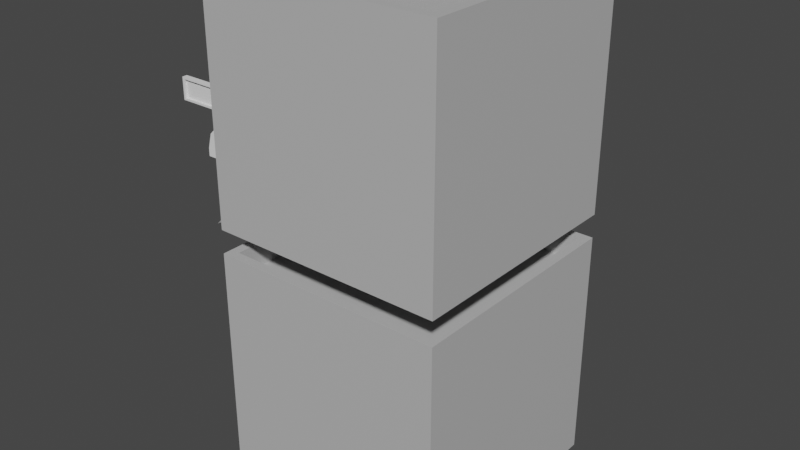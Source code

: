# Source: Building1.blend  (saved by Blender 2.93.21; exported with 4.5.12 LTS)
import bpy
from mathutils import Matrix  # noqa: F401  (used for matrix-valued properties, if any)

bpy.ops.wm.read_factory_settings(use_empty=True)
scene = bpy.context.scene
scene.name = 'Scene'

# ---- collections
col_collection = bpy.data.collections.new('Collection'); scene.collection.children.link(col_collection)

# ---- materials (node trees are filled in below, after node groups)
mat_lit = bpy.data.materials.new('Lit')
mat_lit.use_transparent_shadow = False
mat_lit.diffuse_color = (0.5, 0.5, 0.5, 1.0)
mat_lit.roughness = 0.5528

# ---- material node trees
mat_lit.use_nodes = True; mat_lit.node_tree.nodes.clear()
_N = mat_lit.node_tree.nodes; _L = mat_lit.node_tree.links
n0 = _N.new('ShaderNodeBsdfPrincipled'); n0.name = 'Principled BSDF'; n0.location = (10, 300)
n0.distribution = 'GGX'
n0.subsurface_method = 'BURLEY'
n0.inputs[0].default_value = (0.5, 0.5, 0.5, 1.0)
n0.inputs[2].default_value = 0.5528
n0.inputs[3].default_value = 1.45
n0.inputs[27].default_value = (0.0, 0.0, 0.0, 1.0)
n0.inputs[28].default_value = 1.0
n1 = _N.new('ShaderNodeOutputMaterial'); n1.name = 'Material Output'; n1.location = (300, 300)
n2 = _N.new('ShaderNodeNormalMap'); n2.name = 'Normal Map'; n2.location = (-300, -300)
n2.label = 'Normal/Map'
_L.new(n0.outputs[0], n1.inputs[0])
_L.new(n2.outputs[0], n0.inputs[5])
n1.is_active_output = True

# ---- world
world_world = bpy.data.worlds.new('World'); scene.world = world_world
world_world.use_nodes = True; world_world.node_tree.nodes.clear()
_N = world_world.node_tree.nodes; _L = world_world.node_tree.links
n0 = _N.new('ShaderNodeOutputWorld'); n0.name = 'World Output'; n0.location = (300, 300)
n1 = _N.new('ShaderNodeBackground'); n1.name = 'Background'; n1.location = (10, 300)
n1.inputs[0].default_value = (0.05088, 0.05088, 0.05088, 1.0)
_L.new(n1.outputs[0], n0.inputs[0])
n0.is_active_output = True
world_world.color = (0.05088, 0.05088, 0.05088)
world_world.use_sun_shadow = False
world_world.sun_shadow_jitter_overblur = 0.0

# ---- meshes
me_scene = bpy.data.meshes.new('Scene')
me_scene.from_pydata([(-5.0, -5.0, -4.768e-07), (5.0, -5.0, -4.768e-07), (-5.0, -5.0, 10.0), (5.0, -5.0, 10.0), (-5.0, 5.0, 10.0), (5.0, 5.0, 10.0), (-5.0, 5.0, 1.431e-06), (5.0, 5.0, 1.431e-06), (-5.0, -3.888, 0.05), (-5.0, -3.888, 2.75), (-5.0, -2.488, 2.75), (-5.0, -2.488, 0.05), (-4.222, -3.888, 0.05), (-4.222, -3.888, 2.75), (-4.222, -2.488, 0.05), (-4.222, -2.488, 2.75), (-4.599, -4.599, 10.0), (-4.599, 4.599, 10.0), (4.599, -4.599, 10.0), (4.599, 4.599, 10.0), (-4.599, -4.599, 8.985), (-4.599, 4.599, 8.985), (4.599, -4.599, 8.985), (4.599, 4.599, 8.985)], [], [(11, 8, 12, 14), (6, 0, 8, 11), (4, 5, 7, 6), (8, 9, 13, 12), (1, 7, 5, 3), (9, 10, 15, 13), (0, 2, 9, 8), (2, 4, 10, 9), (6, 7, 1, 0), (14, 12, 13, 15), (0, 1, 3, 2), (4, 6, 11, 10), (5, 4, 17, 19), (10, 11, 14, 15), (18, 19, 23, 22), (2, 3, 18, 16), (3, 5, 19, 18), (4, 2, 16, 17), (20, 22, 23, 21), (17, 16, 20, 21), (19, 17, 21, 23), (16, 18, 22, 20)])
me_scene.polygons.foreach_set('use_smooth', [0, 1, 1, 0, 1, 0, 1, 1, 1, 1, 1, 1, 1, 0, 0, 1, 1, 1, 1, 0, 0, 0])
_k = set([(0, 1), (0, 2), (0, 6), (1, 3), (1, 7), (2, 3), (2, 4), (3, 5), (4, 5), (4, 6), (5, 7), (6, 7), (8, 9), (8, 11), (9, 10), (10, 11), (12, 13), (12, 14), (13, 15), (14, 15), (16, 17), (16, 18), (17, 19), (18, 19), (20, 21), (20, 22), (21, 23), (22, 23)])
me_scene.attributes.new('sharp_edge', 'BOOLEAN', 'EDGE').data.foreach_set('value', [ (min(e.vertices), max(e.vertices)) in _k for e in me_scene.edges])
_uv = me_scene.uv_layers.new(name='UVSet0')
_uv.uv.foreach_set('vector', [0.0, 0.0, 0.0, 1.0, 0.0, 1.0, 0.0, 0.0, 0.0, 0.0, 0.0, 1.0, 0.0, 1.0, 0.0, 0.0, 0.0, 0.0, 1.0, 0.0, 1.0, 1.0, 0.0, 1.0, 0.0, 0.0, 0.0, 1.0, 0.0, 1.0, 0.0, 0.0, 0.0, 0.0, 1.0, 0.0, 1.0, 1.0, 0.0, 1.0, 0.0, 0.0, 0.0, 1.0, 0.0, 1.0, 0.0, 0.0, 0.0, 0.0, 0.0, 1.0, 0.0, 1.0, 0.0, 0.0, 0.0, 0.0, 0.0, 1.0, 0.0, 1.0, 0.0, 0.0, 0.0, 0.0, 1.0, 0.0, 1.0, 1.0, 0.0, 1.0, 0.0, 0.0, 1.0, 0.0, 1.0, 1.0, 0.0, 1.0, 0.0, 0.0, 1.0, 0.0, 1.0, 1.0, 0.0, 1.0, 0.0, 0.0, 0.0, 1.0, 0.0, 1.0, 0.0, 0.0, 1.0, 0.0, 0.0, 0.0, 0.0, 0.0, 1.0, 0.0, 0.0, 0.0, 0.0, 1.0, 0.0, 1.0, 0.0, 0.0, 0.0, 1.0, 1.0, 1.0, 1.0, 1.0, 0.0, 1.0, 0.0, 1.0, 1.0, 1.0, 1.0, 1.0, 0.0, 1.0, 0.0, 1.0, 1.0, 1.0, 1.0, 1.0, 0.0, 1.0, 0.0, 1.0, 0.0, 0.0, 0.0, 0.0, 0.0, 1.0, 0.0, 0.0, 1.0, 0.0, 1.0, 1.0, 0.0, 1.0, 0.0, 1.0, 0.0, 0.0, 0.0, 0.0, 0.0, 1.0, 1.0, 0.0, 0.0, 0.0, 0.0, 0.0, 1.0, 0.0, 0.0, 1.0, 1.0, 1.0, 1.0, 1.0, 0.0, 1.0])
_uv.active_render = True
_uv = me_scene.uv_layers.new(name='UVSet1')
_uv.uv.foreach_set('vector', [0.3472, 0.004056, 0.3472, 0.3097, 0.3472, 0.3097, 0.3472, 0.004056, 0.3472, 0.004056, 0.3472, 0.3097, 0.3472, 0.3097, 0.3472, 0.004056, 0.3472, 0.3472, 0.6528, 0.3472, 0.6528, 0.6528, 0.3472, 0.6528, 0.691, 0.3472, 0.691, 0.6528, 0.691, 0.6528, 0.691, 0.3472, 0.6903, 0.3097, 0.6903, 0.004056, 0.9959, 0.004056, 0.9959, 0.3097, 0.3097, 0.6528, 0.3097, 0.3472, 0.3097, 0.3472, 0.3097, 0.6528, 0.691, 0.3472, 0.691, 0.6528, 0.691, 0.6528, 0.691, 0.3472, 0.3097, 0.6528, 0.3097, 0.3472, 0.3097, 0.3472, 0.3097, 0.6528, 0.3472, 0.004056, 0.6528, 0.004056, 0.6528, 0.3097, 0.3472, 0.3097, 0.3097, 0.004056, 0.3097, 0.3097, 0.004056, 0.3097, 0.004056, 0.004056, 0.691, 0.3472, 0.9967, 0.3472, 0.9967, 0.6528, 0.691, 0.6528, 0.3472, 0.3472, 0.3472, 0.6528, 0.3472, 0.6528, 0.3472, 0.3472, 0.6528, 0.3472, 0.3472, 0.3472, 0.3472, 0.3472, 0.6528, 0.3472, 0.3472, 0.3472, 0.3472, 0.6528, 0.3472, 0.6528, 0.3472, 0.3472, 0.9959, 0.3097, 0.9959, 0.004056, 0.9959, 0.004056, 0.9959, 0.3097, 0.691, 0.6528, 0.9967, 0.6528, 0.9967, 0.6528, 0.691, 0.6528, 0.9959, 0.3097, 0.9959, 0.004056, 0.9959, 0.004056, 0.9959, 0.3097, 0.3097, 0.3472, 0.3097, 0.6528, 0.3097, 0.6528, 0.3097, 0.3472, 0.3097, 0.6528, 0.004056, 0.6528, 0.004056, 0.3472, 0.3097, 0.3472, 0.3097, 0.3472, 0.3097, 0.6528, 0.3097, 0.6528, 0.3097, 0.3472, 0.6528, 0.3472, 0.3472, 0.3472, 0.3472, 0.3472, 0.6528, 0.3472, 0.691, 0.6528, 0.9967, 0.6528, 0.9967, 0.6528, 0.691, 0.6528])
me_scene.materials.append(mat_lit)
me_scene.use_remesh_fix_poles = True
me_scene.use_remesh_preserve_attributes = False
me_scene.update()
me_scene.normals_split_custom_set([tuple(v) for v in zip(*[iter([0.0, 0.0, 1.0, 0.0, 0.0, 1.0, 0.0, 0.0, 1.0, 0.0, 0.0, 1.0, -1.0, 3.994e-08, 0.0, -1.0, -3.938e-07, 0.0, -1.0, -1.39e-07, 0.0, -1.0, 1.343e-08, 0.0, 0.0, 1.0, 1.907e-07, 0.0, 1.0, 1.907e-07, 0.0, 1.0, 1.907e-07, 0.0, 1.0, 1.907e-07, 0.0, 1.0, 0.0, 0.0, 1.0, 0.0, 0.0, 1.0, 0.0, 0.0, 1.0, 0.0, 1.0, 1.907e-08, 0.0, 1.0, 1.907e-08, 0.0, 1.0, 1.907e-08, 0.0, 1.0, 1.907e-08, 0.0, 0.0, 0.0, -1.0, 0.0, 0.0, -1.0, 0.0, 0.0, -1.0, 0.0, 0.0, -1.0, -1.0, -3.938e-07, 0.0, -1.0, -3.925e-08, 0.0, -1.0, -2.572e-07, 0.0, -1.0, -1.39e-07, 0.0, -1.0, -3.925e-08, 0.0, -1.0, 2.047e-08, 0.0, -1.0, 1.992e-08, 0.0, -1.0, -2.572e-07, 0.0, 0.0, 1.907e-07, -1.0, 0.0, 1.907e-07, -1.0, 0.0, 1.907e-07, -1.0, 0.0, 1.907e-07, -1.0, -1.0, 0.0, 0.0, -1.0, 0.0, 0.0, -1.0, 0.0, 0.0, -1.0, 0.0, 0.0, 0.0, -1.0, -1.907e-07, 0.0, -1.0, -1.907e-07, 0.0, -1.0, -1.907e-07, 0.0, -1.0, -1.907e-07, -1.0, 2.047e-08, 0.0, -1.0, 3.994e-08, 0.0, -1.0, 1.343e-08, 0.0, -1.0, 1.992e-08, 0.0, -9.909e-07, -9.935e-08, 1.0, 9.909e-07, -9.935e-08, 1.0, 9.909e-07, -9.935e-08, 1.0, -9.909e-07, -9.935e-08, 1.0, 0.0, -1.0, 1.135e-07, 0.0, -1.0, 1.135e-07, 0.0, -1.0, 1.135e-07, 0.0, -1.0, 1.135e-07, -1.0, 2.021e-08, 0.0, -1.0, 2.021e-08, 0.0, -1.0, 2.021e-08, 0.0, -1.0, 2.021e-08, 0.0, 9.909e-07, -9.935e-08, 1.0, -9.909e-07, -9.935e-08, 1.0, -9.909e-07, -9.935e-08, 1.0, 9.909e-07, -9.935e-08, 1.0, -9.909e-07, -9.935e-08, 1.0, -9.909e-07, -9.935e-08, 1.0, -9.909e-07, -9.935e-08, 1.0, -9.909e-07, -9.935e-08, 1.0, 9.909e-07, -9.935e-08, 1.0, 9.909e-07, -9.935e-08, 1.0, 9.909e-07, -9.935e-08, 1.0, 9.909e-07, -9.935e-08, 1.0, 0.0, -2.074e-07, 1.0, 0.0, -2.074e-07, 1.0, 0.0, -2.074e-07, 1.0, 0.0, -2.074e-07, 1.0, 1.0, 2.021e-08, 0.0, 1.0, 2.021e-08, 0.0, 1.0, 2.021e-08, 0.0, 1.0, 2.021e-08, 0.0, 0.0, -1.0, 0.0, 0.0, -1.0, 0.0, 0.0, -1.0, 0.0, 0.0, -1.0, 0.0, 0.0, 1.0, 0.0, 0.0, 1.0, 0.0, 0.0, 1.0, 0.0, 0.0, 1.0, 0.0])] * 3)])
me_cube = bpy.data.meshes.new('Cube')
me_cube.from_pydata([(-1.0, -1.0, -1.0), (-1.0, -1.0, 1.0), (-1.0, 1.0, -1.0), (-1.0, 1.0, 1.0), (1.0, -1.0, -1.0), (1.0, -1.0, 1.0), (1.0, 1.0, -1.0), (1.0, 1.0, 1.0), (1.0, 0.7443, 0.772), (1.0, 0.7443, -0.772), (1.0, -0.7443, -0.772), (1.0, -0.7443, 0.772), (0.3876, 0.7443, 0.772), (0.3876, 0.7443, -0.772), (0.3876, -0.7443, -0.772), (0.3876, -0.7443, 0.772), (0.3876, 0.7443, 0.05417), (0.3876, 0.7443, -0.05417), (0.3876, -0.7518, 0.05417), (0.3876, -0.7518, -0.05417), (0.5005, 0.7443, 0.05417), (0.6389, 0.7443, 0.01504), (0.6389, 0.7443, -0.01504), (0.5005, 0.7443, -0.05417), (0.6389, -0.7518, 0.01504), (0.5005, -0.7518, 0.05417), (0.5005, -0.7518, -0.05417), (0.6389, -0.7518, -0.01504), (1.278, -0.8721, 0.886), (1.278, 0.8721, 0.886), (1.278, 0.8721, -0.886), (1.278, -0.8721, -0.886)], [], [(0, 1, 3, 2), (2, 3, 7, 6), (29, 28, 11, 8), (4, 5, 1, 0), (2, 6, 4, 0), (7, 3, 1, 5), (11, 10, 14, 15), (30, 29, 8, 9), (28, 31, 10, 11), (31, 30, 9, 10), (13, 12, 15, 14), (10, 9, 13, 14), (8, 11, 15, 12), (26, 27, 24, 25, 18, 19), (16, 17, 19, 18), (12, 13, 17, 16), (17, 23, 26, 19), (20, 16, 18, 25), (8, 12, 13, 9), (22, 27, 26, 23), (20, 25, 24, 21), (22, 21, 24, 27), (4, 6, 30, 31), (5, 4, 31, 28), (6, 7, 29, 30), (7, 5, 28, 29)])
_k = set([(28, 29), (28, 31), (29, 30), (30, 31)])
me_cube.attributes.new('sharp_edge', 'BOOLEAN', 'EDGE').data.foreach_set('value', [ (min(e.vertices), max(e.vertices)) in _k for e in me_cube.edges])
_uv = me_cube.uv_layers.new(name='UVMap')
_uv.uv.foreach_set('vector', [0.375, 0.0, 0.625, 0.0, 0.625, 0.25, 0.375, 0.25, 0.375, 0.25, 0.625, 0.25, 0.625, 0.5, 0.375, 0.5, 0.625, 0.5, 0.625, 0.75, 0.625, 0.75, 0.625, 0.5, 0.375, 0.75, 0.625, 0.75, 0.625, 1.0, 0.375, 1.0, 0.125, 0.5, 0.375, 0.5, 0.375, 0.75, 0.125, 0.75, 0.625, 0.5, 0.875, 0.5, 0.875, 0.75, 0.625, 0.75, 0.625, 0.75, 0.375, 0.75, 0.375, 0.75, 0.625, 0.75, 0.375, 0.5, 0.625, 0.5, 0.625, 0.5, 0.375, 0.5, 0.625, 0.75, 0.375, 0.75, 0.375, 0.75, 0.625, 0.75, 0.375, 0.75, 0.375, 0.5, 0.375, 0.5, 0.375, 0.75, 0.375, 0.5, 0.625, 0.5, 0.625, 0.75, 0.375, 0.75, 0.375, 0.75, 0.375, 0.5, 0.375, 0.5, 0.375, 0.75, 0.625, 0.5, 0.625, 0.75, 0.625, 0.75, 0.625, 0.5, 0.375, 0.5, 0.4653, 0.5, 0.5347, 0.5, 0.625, 0.5, 0.625, 0.5, 0.375, 0.5, 0.625, 0.5, 0.375, 0.5, 0.375, 0.5, 0.625, 0.5, 0.625, 0.5, 0.375, 0.5, 0.375, 0.5, 0.625, 0.5, 0.375, 0.5, 0.375, 0.5, 0.375, 0.5, 0.375, 0.5, 0.625, 0.5, 0.625, 0.5, 0.625, 0.5, 0.625, 0.5, 0.625, 0.5, 0.625, 0.5, 0.375, 0.5, 0.375, 0.5, 0.4653, 0.5, 0.4653, 0.5, 0.375, 0.5, 0.375, 0.5, 0.625, 0.5, 0.625, 0.5, 0.5347, 0.5, 0.5347, 0.5, 0.4653, 0.5, 0.5347, 0.5, 0.5347, 0.5, 0.4653, 0.5, 0.375, 0.75, 0.375, 0.5, 0.375, 0.5, 0.375, 0.75, 0.625, 0.75, 0.375, 0.75, 0.375, 0.75, 0.625, 0.75, 0.375, 0.5, 0.625, 0.5, 0.625, 0.5, 0.375, 0.5, 0.625, 0.5, 0.625, 0.75, 0.625, 0.75, 0.625, 0.5])
me_cube.use_remesh_fix_poles = True
me_cube.use_remesh_preserve_attributes = False
me_cube.update()
me_cube_002 = bpy.data.meshes.new('Cube.002')
me_cube_002.from_pydata([(-1.0, -1.0, -1.0), (-1.0, 1.0, -1.0), (1.0, -1.0, -1.0), (1.0, -1.0, 1.0), (1.0, 1.0, -1.0), (1.0, 1.0, 1.0), (0.5878, -1.0, 1.0), (-1.0, -1.0, -0.5878), (-0.2061, -1.0, 0.7873), (-0.7873, -1.0, 0.2061), (-1.0, 1.0, -0.5878), (0.5878, 1.0, 1.0), (-0.7873, 1.0, 0.2061), (-0.2061, 1.0, 0.7873)], [], [(5, 11, 6, 3), (0, 7, 10, 1), (1, 4, 2, 0), (1, 10, 12, 13, 11, 5, 4), (6, 11, 13, 8), (8, 13, 12, 9), (9, 12, 10, 7), (2, 3, 6, 8, 9, 7, 0)])
me_cube_002.polygons.foreach_set('use_smooth', [1, 1, 0, 0, 1, 1, 1, 0])
_k = set([(0, 1), (0, 2), (0, 7), (1, 4), (1, 10), (2, 3), (3, 6), (4, 5), (5, 11), (6, 8), (7, 9), (8, 9), (10, 12), (11, 13), (12, 13)])
me_cube_002.attributes.new('sharp_edge', 'BOOLEAN', 'EDGE').data.foreach_set('value', [ (min(e.vertices), max(e.vertices)) in _k for e in me_cube_002.edges])
_uv = me_cube_002.uv_layers.new(name='UVMap')
_uv.uv.foreach_set('vector', [0.625, 0.5, 0.6765, 0.5, 0.6765, 0.75, 0.625, 0.75, 0.375, 0.0, 0.4265, 0.0, 0.4265, 0.25, 0.375, 0.25, 0.125, 0.5, 0.375, 0.5, 0.375, 0.75, 0.125, 0.75, 0.375, 0.25, 0.4265, 0.25, 0.5258, 0.2766, 0.5984, 0.3492, 0.625, 0.4485, 0.625, 0.5, 0.375, 0.5, 0.6765, 0.75, 0.6765, 0.5, 0.7758, 0.5, 0.7758, 0.75, 0.625, 0.0, 0.625, 0.25, 0.5258, 0.25, 0.5258, 0.0, 0.5258, 0.0, 0.5258, 0.25, 0.4265, 0.25, 0.4265, 0.0, 0.375, 0.75, 0.625, 0.75, 0.625, 0.8015, 0.5984, 0.9008, 0.5258, 0.9734, 0.4265, 1.0, 0.375, 1.0])
me_cube_002.use_remesh_fix_poles = True
me_cube_002.use_remesh_preserve_attributes = False
me_cube_002.update()
me_cube_003 = bpy.data.meshes.new('Cube.003')
me_cube_003.from_pydata([(-1.0, -1.0, -1.0), (-1.0, 1.0, -1.0), (1.0, -1.0, -1.0), (1.0, -1.0, 1.0), (1.0, 1.0, -1.0), (1.0, 1.0, 1.0), (0.5878, -1.0, 1.0), (-1.0, -1.0, -0.5878), (-0.2061, -1.0, 0.7873), (-0.7873, -1.0, 0.2061), (-1.0, 1.0, -0.5878), (0.5878, 1.0, 1.0), (-0.7873, 1.0, 0.2061), (-0.2061, 1.0, 0.7873)], [], [(5, 11, 6, 3), (0, 7, 10, 1), (1, 4, 2, 0), (1, 10, 12, 13, 11, 5, 4), (6, 11, 13, 8), (8, 13, 12, 9), (9, 12, 10, 7), (2, 3, 6, 8, 9, 7, 0)])
me_cube_003.polygons.foreach_set('use_smooth', [1, 1, 0, 0, 1, 1, 1, 0])
_uv = me_cube_003.uv_layers.new(name='UVMap')
_uv.uv.foreach_set('vector', [0.625, 0.5, 0.6765, 0.5, 0.6765, 0.75, 0.625, 0.75, 0.375, 0.0, 0.4265, 0.0, 0.4265, 0.25, 0.375, 0.25, 0.125, 0.5, 0.375, 0.5, 0.375, 0.75, 0.125, 0.75, 0.375, 0.25, 0.4265, 0.25, 0.5258, 0.2766, 0.5984, 0.3492, 0.625, 0.4485, 0.625, 0.5, 0.375, 0.5, 0.6765, 0.75, 0.6765, 0.5, 0.7758, 0.5, 0.7758, 0.75, 0.625, 0.0, 0.625, 0.25, 0.5258, 0.25, 0.5258, 0.0, 0.5258, 0.0, 0.5258, 0.25, 0.4265, 0.25, 0.4265, 0.0, 0.375, 0.75, 0.625, 0.75, 0.625, 0.8015, 0.5984, 0.9008, 0.5258, 0.9734, 0.4265, 1.0, 0.375, 1.0])
me_cube_003.use_remesh_fix_poles = True
me_cube_003.use_remesh_preserve_attributes = False
me_cube_003.update()
me_cube_004 = bpy.data.meshes.new('Cube.004')
me_cube_004.from_pydata([(-1.0, -1.0, -1.0), (-1.0, -1.0, 1.0), (-1.0, 1.0, -1.0), (-1.0, 1.0, 1.0), (1.0, -1.0, -1.0), (1.0, -1.0, 1.0), (1.0, 1.0, -1.0), (1.0, 1.0, 1.0), (-1.0, 0.9657, -0.8613), (-1.0, -0.9657, -0.8613), (-1.0, -0.9657, 0.8613), (-1.0, 0.9657, 0.8613), (0.4945, 0.9657, -0.8613), (0.4945, -0.9657, -0.8613), (0.4945, -0.9657, 0.8613), (0.4945, 0.9657, 0.8613)], [], [(3, 2, 8, 11), (2, 3, 7, 6), (4, 5, 1, 0), (2, 6, 4, 0), (7, 3, 1, 5), (10, 11, 15, 14), (0, 1, 10, 9), (1, 3, 11, 10), (2, 0, 9, 8), (13, 14, 15, 12), (8, 9, 13, 12), (11, 8, 12, 15), (9, 10, 14, 13)])
_uv = me_cube_004.uv_layers.new(name='UVMap')
_uv.uv.foreach_set('vector', [0.625, 0.25, 0.375, 0.25, 0.375, 0.25, 0.625, 0.25, 0.375, 0.25, 0.625, 0.25, 0.625, 0.5, 0.375, 0.5, 0.375, 0.75, 0.625, 0.75, 0.625, 1.0, 0.375, 1.0, 0.125, 0.5, 0.375, 0.5, 0.375, 0.75, 0.125, 0.75, 0.625, 0.5, 0.875, 0.5, 0.875, 0.75, 0.625, 0.75, 0.875, 0.75, 0.875, 0.5, 0.875, 0.5, 0.875, 0.75, 0.375, 1.0, 0.625, 1.0, 0.625, 1.0, 0.375, 1.0, 0.875, 0.75, 0.875, 0.5, 0.875, 0.5, 0.875, 0.75, 0.125, 0.5, 0.125, 0.75, 0.125, 0.75, 0.125, 0.5, 0.375, 0.0, 0.625, 0.0, 0.625, 0.25, 0.375, 0.25, 0.125, 0.5, 0.125, 0.75, 0.125, 0.75, 0.125, 0.5, 0.625, 0.25, 0.375, 0.25, 0.375, 0.25, 0.625, 0.25, 0.375, 1.0, 0.625, 1.0, 0.625, 1.0, 0.375, 1.0])
me_cube_004.use_remesh_fix_poles = True
me_cube_004.use_remesh_preserve_attributes = False
me_cube_004.update()
me_plane_002 = bpy.data.meshes.new('Plane.002')
me_plane_002.from_pydata([(-1.0, -1.0, 0.0), (1.0, -1.0, 0.0), (-1.0, 1.0, 0.0), (1.0, 1.0, 0.0)], [], [(0, 1, 3, 2)])
_uv = me_plane_002.uv_layers.new(name='UVMap')
_uv.uv.foreach_set('vector', [0.0, 0.0, 1.0, 0.0, 1.0, 1.0, 0.0, 1.0])
me_plane_002.use_remesh_fix_poles = True
me_plane_002.use_remesh_preserve_attributes = False
me_plane_002.update()
me_plane_003 = bpy.data.meshes.new('Plane.003')
me_plane_003.from_pydata([(-1.0, -1.0, 0.0), (1.0, -1.0, 0.0), (-1.0, 1.0, 0.0), (1.0, 1.0, 0.0)], [], [(0, 1, 3, 2)])
_uv = me_plane_003.uv_layers.new(name='UVMap')
_uv.uv.foreach_set('vector', [0.0, 0.0, 1.0, 0.0, 1.0, 1.0, 0.0, 1.0])
me_plane_003.use_remesh_fix_poles = True
me_plane_003.use_remesh_preserve_attributes = False
me_plane_003.update()
me_cube_005 = bpy.data.meshes.new('Cube.005')
me_cube_005.from_pydata([(-1.0, -1.0, -1.0), (-1.0, -1.0, 1.0), (-1.0, 1.0, -1.0), (-1.0, 1.0, 1.0), (1.0, -1.0, -1.0), (1.0, -1.0, 1.0), (1.0, 1.0, -1.0), (1.0, 1.0, 1.0), (-0.8881, -1.0, -0.8219), (-0.8881, -1.0, 0.8219), (-0.8881, 1.0, 0.8219), (-0.8881, 1.0, -0.8219), (0.8881, 1.0, -0.8219), (0.8881, 1.0, 0.8219), (0.8881, -1.0, 0.8219), (0.8881, -1.0, -0.8219), (-0.8881, -0.1118, -0.8219), (-0.8881, -0.1118, 0.8219), (-0.8881, 0.1118, 0.8219), (-0.8881, 0.1118, -0.8219), (0.8881, 0.1118, -0.8219), (0.8881, 0.1118, 0.8219), (0.8881, -0.1118, 0.8219), (0.8881, -0.1118, -0.8219)], [], [(0, 1, 3, 2), (4, 5, 14, 15), (6, 7, 5, 4), (5, 1, 9, 14), (2, 6, 4, 0), (7, 3, 1, 5), (13, 12, 20, 21), (8, 15, 23, 16), (3, 7, 13, 10), (2, 3, 10, 11), (1, 0, 8, 9), (0, 4, 15, 8), (7, 6, 12, 13), (6, 2, 11, 12), (19, 18, 21, 20), (23, 22, 17, 16), (12, 11, 19, 20), (9, 8, 16, 17), (14, 9, 17, 22), (15, 14, 22, 23), (10, 13, 21, 18), (11, 10, 18, 19)])
_uv = me_cube_005.uv_layers.new(name='UVMap')
_uv.uv.foreach_set('vector', [0.375, 0.0, 0.625, 0.0, 0.625, 0.25, 0.375, 0.25, 0.375, 0.75, 0.625, 0.75, 0.625, 0.75, 0.375, 0.75, 0.375, 0.5, 0.625, 0.5, 0.625, 0.75, 0.375, 0.75, 0.625, 0.75, 0.875, 0.75, 0.875, 0.75, 0.625, 0.75, 0.125, 0.5, 0.375, 0.5, 0.375, 0.75, 0.125, 0.75, 0.625, 0.5, 0.875, 0.5, 0.875, 0.75, 0.625, 0.75, 0.625, 0.5, 0.375, 0.5, 0.375, 0.5, 0.625, 0.5, 0.125, 0.75, 0.375, 0.75, 0.375, 0.75, 0.125, 0.75, 0.875, 0.5, 0.625, 0.5, 0.625, 0.5, 0.875, 0.5, 0.375, 0.25, 0.625, 0.25, 0.625, 0.25, 0.375, 0.25, 0.625, 0.0, 0.375, 0.0, 0.375, 0.0, 0.625, 0.0, 0.125, 0.75, 0.375, 0.75, 0.375, 0.75, 0.125, 0.75, 0.625, 0.5, 0.375, 0.5, 0.375, 0.5, 0.625, 0.5, 0.375, 0.5, 0.125, 0.5, 0.125, 0.5, 0.375, 0.5, 0.375, 0.25, 0.625, 0.25, 0.625, 0.5, 0.375, 0.5, 0.375, 0.75, 0.625, 0.75, 0.625, 1.0, 0.375, 1.0, 0.375, 0.5, 0.125, 0.5, 0.125, 0.5, 0.375, 0.5, 0.625, 0.0, 0.375, 0.0, 0.375, 0.0, 0.625, 0.0, 0.625, 0.75, 0.875, 0.75, 0.875, 0.75, 0.625, 0.75, 0.375, 0.75, 0.625, 0.75, 0.625, 0.75, 0.375, 0.75, 0.875, 0.5, 0.625, 0.5, 0.625, 0.5, 0.875, 0.5, 0.375, 0.25, 0.625, 0.25, 0.625, 0.25, 0.375, 0.25])
me_cube_005.use_remesh_fix_poles = True
me_cube_005.use_remesh_preserve_attributes = False
me_cube_005.update()
me_cube_006 = bpy.data.meshes.new('Cube.006')
me_cube_006.from_pydata([(-1.0, -1.0, -1.0), (-1.0, -1.0, 1.0), (-1.0, 1.0, -1.0), (-1.0, 1.0, 1.0), (1.0, -1.0, -1.0), (1.0, -1.0, 1.0), (1.0, 1.0, -1.0), (1.0, 1.0, 1.0), (-0.8881, -1.0, -0.8219), (-0.8881, -1.0, 0.8219), (-0.8881, 1.0, 0.8219), (-0.8881, 1.0, -0.8219), (0.8881, 1.0, -0.8219), (0.8881, 1.0, 0.8219), (0.8881, -1.0, 0.8219), (0.8881, -1.0, -0.8219), (-0.8881, -0.1118, -0.8219), (-0.8881, -0.1118, 0.8219), (-0.8881, 0.1118, 0.8219), (-0.8881, 0.1118, -0.8219), (0.8881, 0.1118, -0.8219), (0.8881, 0.1118, 0.8219), (0.8881, -0.1118, 0.8219), (0.8881, -0.1118, -0.8219)], [], [(0, 1, 3, 2), (4, 5, 14, 15), (6, 7, 5, 4), (5, 1, 9, 14), (2, 6, 4, 0), (7, 3, 1, 5), (13, 12, 20, 21), (8, 15, 23, 16), (3, 7, 13, 10), (2, 3, 10, 11), (1, 0, 8, 9), (0, 4, 15, 8), (7, 6, 12, 13), (6, 2, 11, 12), (19, 18, 21, 20), (23, 22, 17, 16), (12, 11, 19, 20), (9, 8, 16, 17), (14, 9, 17, 22), (15, 14, 22, 23), (10, 13, 21, 18), (11, 10, 18, 19)])
_uv = me_cube_006.uv_layers.new(name='UVMap')
_uv.uv.foreach_set('vector', [0.375, 0.0, 0.625, 0.0, 0.625, 0.25, 0.375, 0.25, 0.375, 0.75, 0.625, 0.75, 0.625, 0.75, 0.375, 0.75, 0.375, 0.5, 0.625, 0.5, 0.625, 0.75, 0.375, 0.75, 0.625, 0.75, 0.875, 0.75, 0.875, 0.75, 0.625, 0.75, 0.125, 0.5, 0.375, 0.5, 0.375, 0.75, 0.125, 0.75, 0.625, 0.5, 0.875, 0.5, 0.875, 0.75, 0.625, 0.75, 0.625, 0.5, 0.375, 0.5, 0.375, 0.5, 0.625, 0.5, 0.125, 0.75, 0.375, 0.75, 0.375, 0.75, 0.125, 0.75, 0.875, 0.5, 0.625, 0.5, 0.625, 0.5, 0.875, 0.5, 0.375, 0.25, 0.625, 0.25, 0.625, 0.25, 0.375, 0.25, 0.625, 0.0, 0.375, 0.0, 0.375, 0.0, 0.625, 0.0, 0.125, 0.75, 0.375, 0.75, 0.375, 0.75, 0.125, 0.75, 0.625, 0.5, 0.375, 0.5, 0.375, 0.5, 0.625, 0.5, 0.375, 0.5, 0.125, 0.5, 0.125, 0.5, 0.375, 0.5, 0.375, 0.25, 0.625, 0.25, 0.625, 0.5, 0.375, 0.5, 0.375, 0.75, 0.625, 0.75, 0.625, 1.0, 0.375, 1.0, 0.375, 0.5, 0.125, 0.5, 0.125, 0.5, 0.375, 0.5, 0.625, 0.0, 0.375, 0.0, 0.375, 0.0, 0.625, 0.0, 0.625, 0.75, 0.875, 0.75, 0.875, 0.75, 0.625, 0.75, 0.375, 0.75, 0.625, 0.75, 0.625, 0.75, 0.375, 0.75, 0.875, 0.5, 0.625, 0.5, 0.625, 0.5, 0.875, 0.5, 0.375, 0.25, 0.625, 0.25, 0.625, 0.25, 0.375, 0.25])
me_cube_006.use_remesh_fix_poles = True
me_cube_006.use_remesh_preserve_attributes = False
me_cube_006.update()
me_cylinder = bpy.data.meshes.new('Cylinder')
me_cylinder.from_pydata([(0.9239, 1.0, 0.6906), (0.9239, -1.0, 0.6906), (0.9239, 1.0, -0.07481), (0.9239, -1.0, -0.07481), (0.3826, 1.0, -0.616), (0.3826, -1.0, -0.616), (-0.3827, 1.0, -0.6159), (-0.3827, -1.0, -0.6159), (-0.9239, 1.0, -0.07464), (-0.9239, -1.0, -0.07464), (-0.9238, 1.0, 0.6907), (-0.9238, -1.0, 0.6907)], [], [(0, 1, 3, 2), (2, 3, 5, 4), (4, 5, 7, 6), (6, 7, 9, 8), (1, 11, 9, 7, 5, 3), (8, 9, 11, 10), (10, 0, 2, 4, 6, 8)])
me_cylinder.polygons.foreach_set('use_smooth', [1, 1, 1, 1, 0, 1, 0])
_uv = me_cylinder.uv_layers.new(name='UVMap')
_uv.uv.foreach_set('vector', [0.75, 0.5, 0.75, 1.0, 0.625, 1.0, 0.625, 0.5, 0.625, 0.5, 0.625, 1.0, 0.5, 1.0, 0.5, 0.5, 0.5, 0.5, 0.5, 1.0, 0.375, 1.0, 0.375, 0.5, 0.375, 0.5, 0.375, 1.0, 0.25, 1.0, 0.25, 0.5, 0.49, 0.25, 0.08029, 0.4197, 0.01, 0.25, 0.08029, 0.08029, 0.25, 0.01, 0.4197, 0.08029, 0.25, 0.5, 0.25, 1.0, 0.125, 1.0, 0.125, 0.5, 0.5803, 0.4197, 0.99, 0.25, 0.9197, 0.08029, 0.75, 0.01, 0.5803, 0.08029, 0.51, 0.25])
me_cylinder.use_remesh_fix_poles = True
me_cylinder.use_remesh_preserve_attributes = False
me_cylinder.update()
me_cylinder_004 = bpy.data.meshes.new('Cylinder.004')
me_cylinder_004.from_pydata([(2.98e-08, 1.0, -29.81), (2.98e-08, 1.0, 9.747), (1.0, -9.448e-07, -29.81), (1.0, -8.962e-07, 9.747), (-5.762e-08, -1.0, -29.81), (-5.762e-08, -1.0, 9.747), (-1.0, -8.892e-07, -29.81), (-1.0, -8.406e-07, 9.747), (2.98e-08, -87.91, -32.33), (2.98e-08, -2.383, -32.33), (1.0, -87.91, -31.64), (1.0, -2.383, -31.64), (-5.762e-08, -87.91, -30.94), (-5.762e-08, -2.383, -30.94), (-1.0, -87.91, -31.64), (-1.0, -2.383, -31.64), (2.98e-08, -91.61, -33.21), (2.98e-08, -91.61, -53.78), (1.0, -90.61, -33.21), (1.0, -90.61, -53.78), (-5.762e-08, -89.61, -33.21), (-5.762e-08, -89.61, -53.78), (-1.0, -90.61, -33.21), (-1.0, -90.61, -53.78), (1.0, -89.23, -31.89), (1.0, -90.22, -32.5), (3.038e-07, -90.0, -31.39), (1.742e-07, -91.25, -32.25), (-1.0, -89.23, -31.89), (-1.0, -90.22, -32.5), (8.723e-09, -89.2, -32.75), (8.024e-08, -88.46, -32.4), (1.0, -0.3954, -30.73), (1.0, -1.32, -31.39), (2.555e-07, -1.094, -30.16), (8.489e-08, -1.649, -30.66), (-1.0, -0.3954, -30.73), (-1.0, -1.32, -31.39), (7.356e-07, -0.9916, -32.11), (1.413e-06, 0.3036, -31.29), (-2.467, 2.819, 13.04), (-1.467, -4.83e-07, 13.04), (-2.467, -2.819, 13.04), (-0.2382, -1.91, 11.26), (0.7618, -7.07e-07, 11.26), (-0.2382, 1.91, 11.26)], [], [(0, 1, 3, 2), (2, 3, 5, 4), (4, 5, 7, 6), (6, 7, 1, 0), (8, 9, 11, 10), (10, 11, 13, 12), (12, 13, 15, 14), (14, 15, 9, 8), (16, 17, 19, 18), (18, 19, 21, 20), (20, 21, 23, 22), (22, 23, 17, 16), (20, 22, 29, 30), (22, 16, 27, 29), (16, 18, 25, 27), (18, 20, 30, 25), (27, 25, 24, 26), (26, 24, 10, 12), (29, 27, 26, 28), (28, 26, 12, 14), (30, 29, 28, 31), (31, 28, 14, 8), (25, 30, 31, 24), (24, 31, 8, 10), (9, 15, 37, 38), (15, 13, 35, 37), (13, 11, 33, 35), (11, 9, 38, 33), (35, 33, 32, 34), (34, 32, 2, 4), (37, 35, 34, 36), (36, 34, 4, 6), (38, 37, 36, 39), (39, 36, 6, 0), (33, 38, 39, 32), (32, 39, 0, 2), (43, 42, 41, 44), (44, 41, 40, 45), (3, 44, 45, 1), (5, 43, 44, 3)])
me_cylinder_004.polygons.foreach_set('use_smooth', [True] * 40)
_uv = me_cylinder_004.uv_layers.new(name='UVMap')
_uv.uv.foreach_set('vector', [1.0, 0.5, 1.0, 1.0, 0.75, 1.0, 0.75, 0.5, 0.75, 0.5, 0.75, 1.0, 0.5, 1.0, 0.5, 0.5, 0.5, 0.5, 0.5, 1.0, 0.25, 1.0, 0.25, 0.5, 0.25, 0.5, 0.25, 1.0, 0.0, 1.0, 0.0, 0.5, 1.0, 0.5, 1.0, 1.0, 0.75, 1.0, 0.75, 0.5, 0.75, 0.5, 0.75, 1.0, 0.5, 1.0, 0.5, 0.5, 0.5, 0.5, 0.5, 1.0, 0.25, 1.0, 0.25, 0.5, 0.25, 0.5, 0.25, 1.0, 0.0, 1.0, 0.0, 0.5, 1.0, 0.5, 1.0, 1.0, 0.75, 1.0, 0.75, 0.5, 0.75, 0.5, 0.75, 1.0, 0.5, 1.0, 0.5, 0.5, 0.5, 0.5, 0.5, 1.0, 0.25, 1.0, 0.25, 0.5, 0.25, 0.5, 0.25, 1.0, 0.0, 1.0, 0.0, 0.5, 0.5, 0.5, 0.25, 0.5, 0.25, 0.5, 0.3333, 0.5, 0.25, 0.5, 0.0, 0.5, 0.1667, 0.5, 0.25, 0.5, 1.0, 0.5, 0.75, 0.5, 0.75, 0.5, 0.8333, 0.5, 0.75, 0.5, 0.5, 0.5, 0.6667, 0.5, 0.75, 0.5, 0.8333, 0.5, 0.75, 0.5, 0.75, 0.5, 0.6667, 0.5, 0.6667, 0.5, 0.75, 0.5, 0.75, 0.5, 0.5, 0.5, 0.25, 0.5, 0.1667, 0.5, 0.3333, 0.5, 0.25, 0.5, 0.25, 0.5, 0.3333, 0.5, 0.5, 0.5, 0.25, 0.5, 0.3333, 0.5, 0.25, 0.5, 0.25, 0.5, 0.1667, 0.5, 0.1667, 0.5, 0.25, 0.5, 0.25, 0.5, 0.0, 0.5, 0.75, 0.5, 0.6667, 0.5, 0.8333, 0.5, 0.75, 0.5, 0.75, 0.5, 0.8333, 0.5, 1.0, 0.5, 0.75, 0.5, 0.0, 1.0, 0.25, 1.0, 0.25, 0.8333, 0.0, 0.8333, 0.25, 1.0, 0.5, 1.0, 0.5, 0.8333, 0.25, 0.8333, 0.5, 1.0, 0.75, 1.0, 0.75, 0.8333, 0.5, 0.8333, 0.75, 1.0, 1.0, 1.0, 1.0, 0.8333, 0.75, 0.8333, 0.5, 0.8333, 0.75, 0.8333, 0.75, 0.6667, 0.5, 0.6667, 0.5, 0.6667, 0.75, 0.6667, 0.75, 0.5, 0.5, 0.5, 0.25, 0.8333, 0.5, 0.8333, 0.5, 0.6667, 0.25, 0.6667, 0.25, 0.6667, 0.5, 0.6667, 0.5, 0.5, 0.25, 0.5, 0.0, 0.8333, 0.25, 0.8333, 0.25, 0.6667, 0.0, 0.6667, 0.0, 0.6667, 0.25, 0.6667, 0.25, 0.5, 0.0, 0.5, 0.75, 0.8333, 1.0, 0.8333, 1.0, 0.6667, 0.75, 0.6667, 0.75, 0.6667, 1.0, 0.6667, 1.0, 0.5, 0.75, 0.5, 0.5, 1.0, 0.5, 1.0, 0.75, 1.0, 0.75, 1.0, 0.75, 1.0, 0.75, 1.0, 1.0, 1.0, 1.0, 1.0, 0.75, 1.0, 0.75, 1.0, 1.0, 1.0, 1.0, 1.0, 0.5, 1.0, 0.5, 1.0, 0.75, 1.0, 0.75, 1.0])
me_cylinder_004.use_remesh_fix_poles = True
me_cylinder_004.use_remesh_preserve_attributes = False
me_cylinder_004.update()
me_cube_007 = bpy.data.meshes.new('Cube.007')
me_cube_007.from_pydata([(-1.361, -0.3766, -1.312), (-1.361, -0.3766, 1.312), (-1.361, -0.1081, -1.312), (-1.361, -0.1081, 1.312), (1.361, -0.3766, -1.312), (1.361, -0.3766, 1.312), (1.361, -0.1081, -1.312), (1.361, -0.1081, 1.312), (-0.8809, -0.1081, 1.096), (-1.136, -0.1081, 0.8494), (-1.317, -0.1081, 1.27), (-1.062, -0.1081, 1.024), (-1.136, -0.1081, -0.8494), (-0.8809, -0.1081, -1.096), (-1.317, -0.1081, -1.27), (-1.062, -0.1081, -1.024), (0.8809, -0.1081, -1.096), (1.136, -0.1081, -0.8494), (1.317, -0.1081, -1.27), (1.062, -0.1081, -1.024), (1.136, -0.1081, 0.8494), (0.8809, -0.1081, 1.096), (1.317, -0.1081, 1.27), (1.062, -0.1081, 1.024), (-1.136, 0.3057, 0.8494), (-0.8809, 0.3057, 1.096), (-1.062, 0.3057, 1.024), (-0.8809, 0.3057, -1.096), (-1.136, 0.3057, -0.8494), (-1.062, 0.3057, -1.024), (1.136, 0.3057, -0.8494), (0.8809, 0.3057, -1.096), (1.062, 0.3057, -1.024), (0.8809, 0.3057, 1.096), (1.136, 0.3057, 0.8494), (1.062, 0.3057, 1.024)], [], [(0, 1, 3, 2), (27, 29, 28, 24, 26, 25, 33, 35, 34, 30, 32, 31), (6, 7, 5, 4), (4, 5, 1, 0), (2, 6, 4, 0), (7, 3, 1, 5), (7, 6, 18, 17, 20, 22), (20, 17, 30, 34), (16, 13, 27, 31), (8, 21, 33, 25), (6, 2, 14, 13, 16, 18), (3, 7, 22, 21, 8, 10), (2, 3, 10, 9, 12, 14), (8, 11, 10), (11, 9, 10), (12, 15, 14), (15, 13, 14), (16, 19, 18), (19, 17, 18), (20, 23, 22), (23, 21, 22), (16, 31, 32, 19), (19, 32, 30, 17), (33, 21, 23, 35), (35, 23, 20, 34), (12, 28, 29, 15), (15, 29, 27, 13), (24, 9, 11, 26), (26, 11, 8, 25), (12, 9, 24, 28)])
me_cube_007.polygons.foreach_set('use_smooth', [0, 0, 0, 0, 0, 0, 0, 1, 1, 1, 0, 0, 0, 0, 0, 0, 0, 0, 0, 0, 0, 1, 1, 1, 1, 1, 1, 1, 1, 1])
_uv = me_cube_007.uv_layers.new(name='UVMap')
_uv.uv.foreach_set('vector', [0.375, 0.0, 0.625, 0.0, 0.625, 0.25, 0.375, 0.25, 0.375, 0.2781, 0.3832, 0.2582, 0.4031, 0.25, 0.5969, 0.25, 0.6168, 0.2582, 0.625, 0.2781, 0.625, 0.4719, 0.6168, 0.4918, 0.5969, 0.5, 0.4031, 0.5, 0.3832, 0.4918, 0.375, 0.4719, 0.375, 0.5, 0.625, 0.5, 0.625, 0.75, 0.375, 0.75, 0.375, 0.75, 0.625, 0.75, 0.625, 1.0, 0.375, 1.0, 0.125, 0.5, 0.375, 0.5, 0.375, 0.75, 0.125, 0.75, 0.625, 0.5, 0.875, 0.5, 0.875, 0.75, 0.625, 0.75, 0.625, 0.5, 0.375, 0.5, 0.375, 0.5, 0.4031, 0.5, 0.5969, 0.5, 0.625, 0.5, 0.5969, 0.5, 0.4031, 0.5, 0.4031, 0.5, 0.5969, 0.5, 0.3469, 0.5, 0.1531, 0.5, 0.1531, 0.5, 0.3469, 0.5, 0.8469, 0.5, 0.6531, 0.5, 0.6531, 0.5, 0.8469, 0.5, 0.375, 0.5, 0.125, 0.5, 0.125, 0.5, 0.1531, 0.5, 0.3469, 0.5, 0.375, 0.5, 0.875, 0.5, 0.625, 0.5, 0.625, 0.5, 0.6531, 0.5, 0.8469, 0.5, 0.875, 0.5, 0.375, 0.25, 0.625, 0.25, 0.625, 0.25, 0.5969, 0.25, 0.4031, 0.25, 0.375, 0.25, 0.6415, 0.25, 0.6168, 0.25, 0.625, 0.25, 0.6168, 0.25, 0.5969, 0.25, 0.625, 0.25, 0.1085, 0.5, 0.1332, 0.5, 0.125, 0.5, 0.1332, 0.5, 0.1531, 0.5, 0.125, 0.5, 0.3469, 0.5, 0.3668, 0.5, 0.375, 0.5, 0.3668, 0.5, 0.375, 0.5, 0.375, 0.5, 0.5969, 0.5, 0.6168, 0.5, 0.625, 0.5, 0.6168, 0.5, 0.625, 0.5, 0.625, 0.5, 0.3469, 0.5, 0.3469, 0.5, 0.375, 0.5, 0.375, 0.5, 0.375, 0.5, 0.375, 0.5, 0.4031, 0.5, 0.4031, 0.5, 0.6531, 0.5, 0.6531, 0.5, 0.625, 0.5, 0.625, 0.5, 0.625, 0.5, 0.625, 0.5, 0.5969, 0.5, 0.5969, 0.5, 0.4031, 0.25, 0.4031, 0.25, 0.375, 0.25, 0.375, 0.25, 0.125, 0.5, 0.125, 0.5, 0.1531, 0.5, 0.1531, 0.5, 0.5969, 0.25, 0.5969, 0.25, 0.625, 0.25, 0.625, 0.25, 0.875, 0.5, 0.875, 0.5, 0.8469, 0.5, 0.8469, 0.5, 0.4031, 0.25, 0.5969, 0.25, 0.5969, 0.25, 0.4031, 0.25])
me_cube_007.materials.append(None)
me_cube_007.use_remesh_fix_poles = True
me_cube_007.use_remesh_preserve_attributes = False
me_cube_007.update()
me_cylinder_005 = bpy.data.meshes.new('Cylinder.005')
me_cylinder_005.from_pydata([(0.0, 0.09563, 0.9389), (0.0, -0.09563, 0.9389), (0.3593, 0.09563, 0.8674), (0.3593, -0.09563, 0.8674), (0.6639, 0.09563, 0.6639), (0.6639, -0.09563, 0.6639), (0.8674, 0.09563, 0.3593), (0.8674, -0.09563, 0.3593), (0.9389, 0.09563, 4.768e-07), (0.9389, -0.09563, 4.768e-07), (0.8674, 0.09563, -0.3593), (0.8674, -0.09563, -0.3593), (0.6639, 0.09563, -0.6639), (0.6639, -0.09563, -0.6639), (0.3593, 0.09563, -0.8674), (0.3593, -0.09563, -0.8674), (0.0, 0.09563, -0.9389), (0.0, -0.09563, -0.9389), (-0.3593, 0.09563, -0.8674), (-0.3593, -0.09563, -0.8674), (-0.6639, 0.09563, -0.6639), (-0.6639, -0.09563, -0.6639), (-0.8674, 0.09563, -0.3593), (-0.8674, -0.09563, -0.3593), (-0.9389, 0.09563, 4.768e-07), (-0.9389, -0.09563, 4.768e-07), (-0.8674, 0.09563, 0.3593), (-0.8674, -0.09563, 0.3593), (-0.6639, 0.09563, 0.6639), (-0.6639, -0.09563, 0.6639), (-0.3593, 0.09563, 0.8674), (-0.3593, -0.09563, 0.8674)], [], [(0, 1, 3, 2), (2, 3, 5, 4), (4, 5, 7, 6), (6, 7, 9, 8), (8, 9, 11, 10), (10, 11, 13, 12), (12, 13, 15, 14), (14, 15, 17, 16), (16, 17, 19, 18), (18, 19, 21, 20), (20, 21, 23, 22), (22, 23, 25, 24), (24, 25, 27, 26), (26, 27, 29, 28), (28, 29, 31, 30), (30, 31, 1, 0), (0, 2, 4, 6, 8, 10, 12, 14, 16, 18, 20, 22, 24, 26, 28, 30)])
me_cylinder_005.polygons.foreach_set('use_smooth', [1, 1, 1, 1, 1, 1, 1, 1, 1, 1, 1, 1, 1, 1, 1, 1, 0])
_k = set([(0, 2), (0, 30), (2, 4), (4, 6), (6, 8), (8, 10), (10, 12), (12, 14), (14, 16), (16, 18), (18, 20), (20, 22), (22, 24), (24, 26), (26, 28), (28, 30)])
me_cylinder_005.attributes.new('sharp_edge', 'BOOLEAN', 'EDGE').data.foreach_set('value', [ (min(e.vertices), max(e.vertices)) in _k for e in me_cylinder_005.edges])
_uv = me_cylinder_005.uv_layers.new(name='UVMap')
_uv.uv.foreach_set('vector', [1.0, 0.5, 1.0, 1.0, 0.9375, 1.0, 0.9375, 0.5, 0.9375, 0.5, 0.9375, 1.0, 0.875, 1.0, 0.875, 0.5, 0.875, 0.5, 0.875, 1.0, 0.8125, 1.0, 0.8125, 0.5, 0.8125, 0.5, 0.8125, 1.0, 0.75, 1.0, 0.75, 0.5, 0.75, 0.5, 0.75, 1.0, 0.6875, 1.0, 0.6875, 0.5, 0.6875, 0.5, 0.6875, 1.0, 0.625, 1.0, 0.625, 0.5, 0.625, 0.5, 0.625, 1.0, 0.5625, 1.0, 0.5625, 0.5, 0.5625, 0.5, 0.5625, 1.0, 0.5, 1.0, 0.5, 0.5, 0.5, 0.5, 0.5, 1.0, 0.4375, 1.0, 0.4375, 0.5, 0.4375, 0.5, 0.4375, 1.0, 0.375, 1.0, 0.375, 0.5, 0.375, 0.5, 0.375, 1.0, 0.3125, 1.0, 0.3125, 0.5, 0.3125, 0.5, 0.3125, 1.0, 0.25, 1.0, 0.25, 0.5, 0.25, 0.5, 0.25, 1.0, 0.1875, 1.0, 0.1875, 0.5, 0.1875, 0.5, 0.1875, 1.0, 0.125, 1.0, 0.125, 0.5, 0.125, 0.5, 0.125, 1.0, 0.0625, 1.0, 0.0625, 0.5, 0.0625, 0.5, 0.0625, 1.0, 0.0, 1.0, 0.0, 0.5, 0.75, 0.49, 0.8418, 0.4717, 0.9197, 0.4197, 0.9717, 0.3418, 0.99, 0.25, 0.9717, 0.1582, 0.9197, 0.08029, 0.8418, 0.02827, 0.75, 0.01, 0.6582, 0.02827, 0.5803, 0.08029, 0.5283, 0.1582, 0.51, 0.25, 0.5283, 0.3418, 0.5803, 0.4197, 0.6582, 0.4717])
me_cylinder_005.use_remesh_fix_poles = True
me_cylinder_005.use_remesh_preserve_attributes = False
me_cylinder_005.update()
me_scene_001 = bpy.data.meshes.new('Scene.001')
me_scene_001.from_pydata([(-5.0, -5.0, -11.0), (5.0, -5.0, -11.0), (-5.0, -5.0, -1.0), (5.0, -5.0, -1.0), (-5.0, 5.0, -1.0), (5.0, 5.0, -1.0), (-5.0, 5.0, -11.0), (5.0, 5.0, -11.0), (-5.0, -3.888, -10.95), (-5.0, -3.888, -8.25), (-5.0, -2.488, -8.25), (-5.0, -2.488, -10.95), (-4.222, -3.888, -10.95), (-4.222, -3.888, -8.25), (-4.222, -2.488, -10.95), (-4.222, -2.488, -8.25), (-4.599, -4.599, -1.0), (-4.599, 4.599, -1.0), (4.599, -4.599, -1.0), (4.599, 4.599, -1.0), (-4.599, -4.599, -2.015), (-4.599, 4.599, -2.015), (4.599, -4.599, -2.015), (4.599, 4.599, -2.015)], [], [(11, 14, 12, 8), (6, 11, 8, 0), (4, 6, 7, 5), (8, 12, 13, 9), (1, 3, 5, 7), (9, 13, 15, 10), (0, 8, 9, 2), (2, 9, 10, 4), (6, 0, 1, 7), (14, 15, 13, 12), (0, 2, 3, 1), (4, 10, 11, 6), (5, 19, 17, 4), (10, 15, 14, 11), (18, 22, 23, 19), (2, 16, 18, 3), (3, 18, 19, 5), (4, 17, 16, 2), (20, 21, 23, 22), (17, 21, 20, 16), (19, 23, 21, 17), (16, 20, 22, 18)])
me_scene_001.polygons.foreach_set('use_smooth', [0, 1, 1, 0, 1, 0, 1, 1, 1, 1, 1, 1, 1, 0, 0, 1, 1, 1, 1, 0, 0, 0])
_k = set([(0, 1), (0, 2), (0, 6), (1, 3), (1, 7), (2, 3), (2, 4), (3, 5), (4, 5), (4, 6), (5, 7), (6, 7), (8, 9), (8, 11), (9, 10), (10, 11), (12, 13), (12, 14), (13, 15), (14, 15), (16, 17), (16, 18), (17, 19), (18, 19), (20, 21), (20, 22), (21, 23), (22, 23)])
me_scene_001.attributes.new('sharp_edge', 'BOOLEAN', 'EDGE').data.foreach_set('value', [ (min(e.vertices), max(e.vertices)) in _k for e in me_scene_001.edges])
_uv = me_scene_001.uv_layers.new(name='UVSet0')
_uv.uv.foreach_set('vector', [0.0, 0.0, 0.0, 0.0, 0.0, 1.0, 0.0, 1.0, 0.0, 0.0, 0.0, 0.0, 0.0, 1.0, 0.0, 1.0, 0.0, 0.0, 0.0, 1.0, 1.0, 1.0, 1.0, 0.0, 0.0, 0.0, 0.0, 0.0, 0.0, 1.0, 0.0, 1.0, 0.0, 0.0, 0.0, 1.0, 1.0, 1.0, 1.0, 0.0, 0.0, 0.0, 0.0, 0.0, 0.0, 1.0, 0.0, 1.0, 0.0, 0.0, 0.0, 0.0, 0.0, 1.0, 0.0, 1.0, 0.0, 0.0, 0.0, 0.0, 0.0, 1.0, 0.0, 1.0, 0.0, 0.0, 0.0, 1.0, 1.0, 1.0, 1.0, 0.0, 0.0, 0.0, 0.0, 1.0, 1.0, 1.0, 1.0, 0.0, 0.0, 0.0, 0.0, 1.0, 1.0, 1.0, 1.0, 0.0, 0.0, 0.0, 0.0, 0.0, 0.0, 1.0, 0.0, 1.0, 1.0, 0.0, 1.0, 0.0, 0.0, 0.0, 0.0, 0.0, 0.0, 0.0, 0.0, 0.0, 0.0, 1.0, 0.0, 1.0, 0.0, 1.0, 0.0, 1.0, 1.0, 1.0, 1.0, 1.0, 0.0, 1.0, 0.0, 1.0, 1.0, 1.0, 1.0, 1.0, 0.0, 1.0, 0.0, 1.0, 1.0, 1.0, 1.0, 1.0, 0.0, 1.0, 0.0, 1.0, 0.0, 0.0, 0.0, 0.0, 0.0, 0.0, 0.0, 1.0, 1.0, 1.0, 1.0, 0.0, 0.0, 1.0, 0.0, 1.0, 0.0, 0.0, 0.0, 0.0, 1.0, 0.0, 1.0, 0.0, 0.0, 0.0, 0.0, 0.0, 0.0, 1.0, 0.0, 1.0, 1.0, 1.0, 1.0, 1.0])
_uv.active_render = True
_uv = me_scene_001.uv_layers.new(name='UVSet1')
_uv.uv.foreach_set('vector', [0.3472, 0.004056, 0.3472, 0.004056, 0.3472, 0.3097, 0.3472, 0.3097, 0.3472, 0.004056, 0.3472, 0.004056, 0.3472, 0.3097, 0.3472, 0.3097, 0.3472, 0.3472, 0.3472, 0.6528, 0.6528, 0.6528, 0.6528, 0.3472, 0.691, 0.3472, 0.691, 0.3472, 0.691, 0.6528, 0.691, 0.6528, 0.6903, 0.3097, 0.9959, 0.3097, 0.9959, 0.004056, 0.6903, 0.004056, 0.3097, 0.6528, 0.3097, 0.6528, 0.3097, 0.3472, 0.3097, 0.3472, 0.691, 0.3472, 0.691, 0.3472, 0.691, 0.6528, 0.691, 0.6528, 0.3097, 0.6528, 0.3097, 0.6528, 0.3097, 0.3472, 0.3097, 0.3472, 0.3472, 0.004056, 0.3472, 0.3097, 0.6528, 0.3097, 0.6528, 0.004056, 0.3097, 0.004056, 0.004056, 0.004056, 0.004056, 0.3097, 0.3097, 0.3097, 0.691, 0.3472, 0.691, 0.6528, 0.9967, 0.6528, 0.9967, 0.3472, 0.3472, 0.3472, 0.3472, 0.3472, 0.3472, 0.6528, 0.3472, 0.6528, 0.6528, 0.3472, 0.6528, 0.3472, 0.3472, 0.3472, 0.3472, 0.3472, 0.3472, 0.3472, 0.3472, 0.3472, 0.3472, 0.6528, 0.3472, 0.6528, 0.9959, 0.3097, 0.9959, 0.3097, 0.9959, 0.004056, 0.9959, 0.004056, 0.691, 0.6528, 0.691, 0.6528, 0.9967, 0.6528, 0.9967, 0.6528, 0.9959, 0.3097, 0.9959, 0.3097, 0.9959, 0.004056, 0.9959, 0.004056, 0.3097, 0.3472, 0.3097, 0.3472, 0.3097, 0.6528, 0.3097, 0.6528, 0.3097, 0.6528, 0.3097, 0.3472, 0.004056, 0.3472, 0.004056, 0.6528, 0.3097, 0.3472, 0.3097, 0.3472, 0.3097, 0.6528, 0.3097, 0.6528, 0.6528, 0.3472, 0.6528, 0.3472, 0.3472, 0.3472, 0.3472, 0.3472, 0.691, 0.6528, 0.691, 0.6528, 0.9967, 0.6528, 0.9967, 0.6528])
me_scene_001.materials.append(mat_lit)
me_scene_001.use_remesh_fix_poles = True
me_scene_001.use_remesh_preserve_attributes = False
me_scene_001.update()
me_scene_001.normals_split_custom_set([tuple(v) for v in zip(*[iter([0.0, 0.0, -1.0, 0.0, 0.0, -1.0, 0.0, 0.0, -1.0, 0.0, 0.0, -1.0, 1.0, -1.935e-08, 0.0, 1.0, -6.504e-09, 0.0, 1.0, 1.853e-07, 0.0, 1.0, 5.25e-07, 0.0, 0.0, -1.0, -1.907e-07, 0.0, -1.0, -1.907e-07, 0.0, -1.0, -1.907e-07, 0.0, -1.0, -1.907e-07, 0.0, -1.0, 0.0, 0.0, -1.0, 0.0, 0.0, -1.0, 0.0, 0.0, -1.0, 0.0, -1.0, 0.0, 0.0, -1.0, 0.0, 0.0, -1.0, 0.0, 0.0, -1.0, 0.0, 0.0, 0.0, 0.0, 1.0, 0.0, 0.0, 1.0, 0.0, 0.0, 1.0, 0.0, 0.0, 1.0, 1.0, 5.25e-07, 0.0, 1.0, 1.853e-07, 0.0, 1.0, 3.429e-07, 0.0, 1.0, 5.233e-08, 0.0, 1.0, 5.233e-08, 0.0, 1.0, 3.429e-07, 0.0, 1.0, -9.648e-09, 0.0, 1.0, -9.914e-09, 0.0, 0.0, -1.907e-07, 1.0, 0.0, -1.907e-07, 1.0, 0.0, -1.907e-07, 1.0, 0.0, -1.907e-07, 1.0, 1.0, 0.0, 0.0, 1.0, 0.0, 0.0, 1.0, 0.0, 0.0, 1.0, 0.0, 0.0, 0.0, 1.0, 1.907e-07, 0.0, 1.0, 1.907e-07, 0.0, 1.0, 1.907e-07, 0.0, 1.0, 1.907e-07, 1.0, -9.914e-09, 0.0, 1.0, -9.648e-09, 0.0, 1.0, -6.504e-09, 0.0, 1.0, -1.935e-08, 0.0, 0.0, 9.935e-08, -1.0, 0.0, 9.935e-08, -1.0, 2.322e-08, 9.935e-08, -1.0, 2.322e-08, 9.935e-08, -1.0, 0.0, 1.0, -1.135e-07, 0.0, 1.0, -1.135e-07, 0.0, 1.0, -1.135e-07, 0.0, 1.0, -1.135e-07, 1.0, 0.0, 0.0, 1.0, 0.0, 0.0, 1.0, 0.0, 0.0, 1.0, 0.0, 0.0, 2.322e-08, 9.935e-08, -1.0, 2.322e-08, 9.935e-08, -1.0, 0.0, 9.935e-08, -1.0, 0.0, 9.935e-08, -1.0, 0.0, 9.935e-08, -1.0, 0.0, 9.935e-08, -1.0, 0.0, 9.935e-08, -1.0, 0.0, 9.935e-08, -1.0, 2.322e-08, 9.935e-08, -1.0, 2.322e-08, 9.935e-08, -1.0, 2.322e-08, 9.935e-08, -1.0, 2.322e-08, 9.935e-08, -1.0, 0.0, 2.074e-07, -1.0, 0.0, 2.074e-07, -1.0, 0.0, 2.074e-07, -1.0, 0.0, 2.074e-07, -1.0, -1.0, 0.0, 0.0, -1.0, 0.0, 0.0, -1.0, 0.0, 0.0, -1.0, 0.0, 0.0, 0.0, 1.0, 0.0, 0.0, 1.0, 0.0, 0.0, 1.0, 0.0, 0.0, 1.0, 0.0, 0.0, -1.0, 0.0, 0.0, -1.0, 0.0, 0.0, -1.0, 0.0, 0.0, -1.0, 0.0])] * 3)])

# ---- objects
ob_world_origin = bpy.data.objects.new('World Origin', None)
ob_buildingoutershell = bpy.data.objects.new('BuildingOuterShell', me_scene)
ob_window1_master = bpy.data.objects.new('Window1_Master', me_cube)
ob_window2 = bpy.data.objects.new('Window2', me_cube)
ob_window3 = bpy.data.objects.new('Window3', me_cube)
ob_canopydoor = bpy.data.objects.new('CanopyDoor', me_cube_002)
ob_canopywide = bpy.data.objects.new('CanopyWide', me_cube_003)
ob_signfront = bpy.data.objects.new('SignFront', me_cube_004)
ob_supportl = bpy.data.objects.new('SupportL', me_plane_002)
ob_supportr = bpy.data.objects.new('SupportR', me_plane_003)
ob_window7 = bpy.data.objects.new('Window7', me_cube)
ob_window6 = bpy.data.objects.new('Window6', me_cube)
ob_window4 = bpy.data.objects.new('Window4', me_cube)
ob_window5 = bpy.data.objects.new('Window5', me_cube)
ob_signsider = bpy.data.objects.new('SignSideR', me_cube_005)
ob_signsidel = bpy.data.objects.new('SignSideL', me_cube_006)
ob_drainroof = bpy.data.objects.new('DrainRoof', me_cylinder)
ob_drainpipe = bpy.data.objects.new('DrainPipe', me_cylinder_004)
ob_airconditioning = bpy.data.objects.new('AirConditioning', me_cube_007)
ob_fan = bpy.data.objects.new('Fan', me_cylinder_005)
ob_buildinginnershell = bpy.data.objects.new('BuildingInnerShell', me_scene_001)

# ---- transforms, parenting, visibility, modifiers, constraints
ob_world_origin.location = (0.0, 0.0, 0.0)
ob_world_origin.empty_display_type = 'ARROWS'
ob_world_origin.hide_select = True
ob_buildingoutershell.location = (0.0, 0.0, 0.0)
ob_buildingoutershell.color = (0.8, 0.8, 0.8, 1.0)
ob_window1_master.parent = ob_buildingoutershell
ob_window1_master.location = (-5.117, -0.5086, 1.766)
ob_window1_master.rotation_euler = (3.142, 0.0, 0.0)
ob_window1_master.scale = (-0.1966, -0.7664, -1.0)
ob_window2.parent = ob_buildingoutershell
ob_window2.location = (-5.117, 1.493, 1.766)
ob_window2.rotation_euler = (3.142, 0.0, 0.0)
ob_window2.scale = (-0.1966, -0.7664, -1.0)
ob_window3.parent = ob_buildingoutershell
ob_window3.location = (-5.128, 3.409, 1.772)
ob_window3.rotation_euler = (3.142, 0.0, 0.0)
ob_window3.scale = (-0.1966, -0.7664, -1.0)
ob_canopydoor.parent = ob_buildingoutershell
ob_canopydoor.location = (-5.753, -3.166, 3.024)
ob_canopydoor.scale = (0.786, 0.8374, 0.786)
ob_canopywide.parent = ob_buildingoutershell
ob_canopywide.location = (-5.397, 1.395, 3.318)
ob_canopywide.scale = (0.5029, 3.307, 0.5222)
ob_signfront.parent = ob_buildingoutershell
ob_signfront.location = (-5.341, 0.07397, 5.169)
ob_signfront.scale = (0.08608, 4.272, 1.0)
ob_supportl.parent = ob_signfront
ob_supportl.matrix_parent_inverse = Matrix(((11.62, -0.0, 0.0, 62.05), (-0.0, 0.2341, -0.0, -0.01732), (0.0, 0.0, 1.0, -5.169), (-0.0, 0.0, -0.0, 1.0)))
ob_supportl.location = (-5.087, 4.275, 5.177)
ob_supportl.rotation_euler = (-1.571, -0.0, 0.0)
ob_supportl.scale = (0.2671, 0.7615, 1.0)
ob_supportr.parent = ob_signfront
ob_supportr.matrix_parent_inverse = Matrix(((11.62, -0.0, 0.0, 62.05), (-0.0, 0.2341, -0.0, -0.01732), (0.0, 0.0, 1.0, -5.169), (-0.0, 0.0, -0.0, 1.0)))
ob_supportr.location = (-5.087, -4.126, 5.177)
ob_supportr.rotation_euler = (-1.571, -0.0, 3.142)
ob_supportr.scale = (0.2671, 0.7615, 1.0)
ob_window7.parent = ob_buildingoutershell
ob_window7.location = (-5.117, -1.047, 7.692)
ob_window7.rotation_euler = (3.142, 0.0, 0.0)
ob_window7.scale = (-0.1966, -0.7664, -1.0)
ob_window6.parent = ob_buildingoutershell
ob_window6.location = (-5.117, 1.186, 7.692)
ob_window6.rotation_euler = (3.142, 0.0, 0.0)
ob_window6.scale = (-0.1966, -0.7664, -1.0)
ob_window4.parent = ob_buildingoutershell
ob_window4.location = (-5.117, 3.496, 7.692)
ob_window4.rotation_euler = (3.142, 0.0, 0.0)
ob_window4.scale = (-0.1966, -0.7664, -1.0)
ob_window5.parent = ob_buildingoutershell
ob_window5.location = (-5.117, -3.222, 7.692)
ob_window5.rotation_euler = (3.142, 0.0, 0.0)
ob_window5.scale = (-0.1966, -0.7664, -1.0)
ob_signsider.parent = ob_buildingoutershell
ob_signsider.location = (-5.781, -4.815, 5.189)
ob_signsider.scale = (0.7875, 0.1045, 0.442)
ob_signsidel.parent = ob_buildingoutershell
ob_signsidel.location = (-5.781, 4.666, 5.189)
ob_signsidel.scale = (0.7875, 0.1045, 0.442)
ob_drainroof.parent = ob_buildingoutershell
ob_drainroof.location = (-5.296, -1.987e-08, 9.767)
ob_drainroof.scale = (0.3375, 5.205, 0.3375)
ob_drainpipe.parent = ob_buildingoutershell
ob_drainpipe.location = (-5.258, -4.463, 1.883)
ob_drainpipe.rotation_euler = (3.142, 0.0, 0.0)
ob_drainpipe.scale = (0.1, 0.1, 0.1435)
ob_airconditioning.parent = ob_buildingoutershell
ob_airconditioning.location = (-3.025, 5.333, 6.043)
ob_fan.parent = ob_airconditioning
ob_fan.matrix_parent_inverse = Matrix(((1.0, -0.0, 0.0, 3.025), (-0.0, 1.0, -0.0, -5.333), (0.0, 0.0, 1.0, -6.043), (-0.0, 0.0, -0.0, 1.0)))
ob_fan.location = (-3.055, 5.724, 6.038)
ob_buildinginnershell.location = (0.0, 0.0, 0.0)
ob_buildinginnershell.color = (0.8, 0.8, 0.8, 1.0)

# ---- collection membership
col_collection.objects.link(ob_world_origin)
col_collection.objects.link(ob_buildingoutershell)
col_collection.objects.link(ob_window1_master)
col_collection.objects.link(ob_window2)
col_collection.objects.link(ob_window3)
col_collection.objects.link(ob_canopydoor)
col_collection.objects.link(ob_canopywide)
col_collection.objects.link(ob_signfront)
col_collection.objects.link(ob_supportl)
col_collection.objects.link(ob_supportr)
col_collection.objects.link(ob_window7)
col_collection.objects.link(ob_window6)
col_collection.objects.link(ob_window4)
col_collection.objects.link(ob_window5)
col_collection.objects.link(ob_signsider)
col_collection.objects.link(ob_signsidel)
col_collection.objects.link(ob_drainroof)
col_collection.objects.link(ob_drainpipe)
col_collection.objects.link(ob_airconditioning)
col_collection.objects.link(ob_fan)
col_collection.objects.link(ob_buildinginnershell)

# ---- scene / render settings (as saved in the file)
scene.frame_start = 1; scene.frame_end = 250; scene.frame_set(5)
scene.render.engine = 'BLENDER_EEVEE_NEXT'
scene.render.fps = 25
scene.cycles.use_denoising = False
scene.cycles.samples = 128
scene.cycles.sampling_pattern = 'TABULATED_SOBOL'
scene.cycles.use_adaptive_sampling = False
scene.cycles.use_light_tree = False
scene.view_settings.view_transform = 'Filmic'
bpy.context.view_layer.update()

# ---- added for rendering (the .blend has no active camera and no usable light): camera, sun
cam_auto = bpy.data.cameras.new('AutoCamera')
cam_auto.lens = 50.0
cam_auto.sensor_width = 36.0
cam_auto.clip_end = 1000.0
ob_auto_camera = bpy.data.objects.new('AutoCamera', cam_auto)
scene.collection.objects.link(ob_auto_camera)
ob_auto_camera.location = (23.6315, -28.9913, 19.0325)
ob_auto_camera.rotation_euler = (1.09748, -7.21219e-08, 0.694738)
scene.camera = ob_auto_camera
light_auto_sun = bpy.data.lights.new('AutoSun', 'SUN')
light_auto_sun.energy = 3.0
light_auto_sun.angle = 0.0523599
ob_auto_sun = bpy.data.objects.new('AutoSun', light_auto_sun)
scene.collection.objects.link(ob_auto_sun)
ob_auto_sun.rotation_euler = (0.872665, 0.174533, 0.523599)
bpy.context.view_layer.update()
